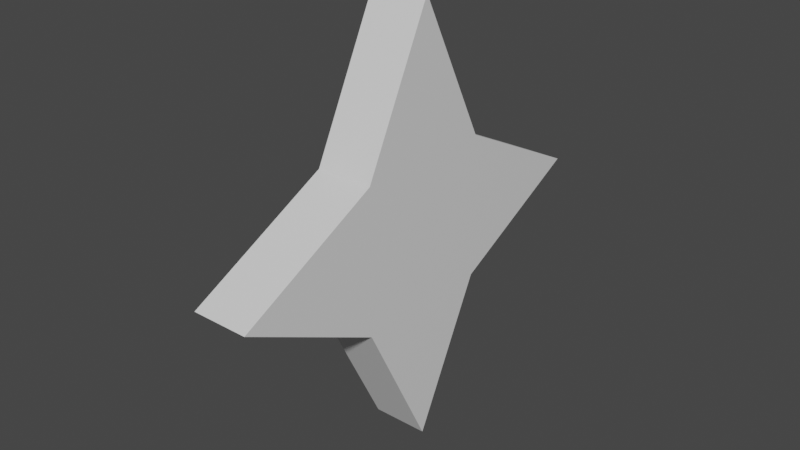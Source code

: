 # Source: shuriken.blend  (saved by Blender 2.83.18; exported with 4.5.12 LTS)
import bpy
from mathutils import Matrix  # noqa: F401  (used for matrix-valued properties, if any)

bpy.ops.wm.read_factory_settings(use_empty=True)
scene = bpy.context.scene
scene.name = 'Scene'

# ---- collections
col_collection = bpy.data.collections.new('Collection'); scene.collection.children.link(col_collection)

# ---- materials (node trees are filled in below, after node groups)
mat_material = bpy.data.materials.new('Material')
mat_material.alpha_threshold = 0.0
mat_material.use_transparent_shadow = False
mat_material.line_color = (0.0, 0.0, 0.0, 1.0)

# ---- material node trees
mat_material.use_nodes = True; mat_material.node_tree.nodes.clear()
_N = mat_material.node_tree.nodes; _L = mat_material.node_tree.links
n0 = _N.new('ShaderNodeOutputMaterial'); n0.name = 'Material Output'; n0.location = (300, 300)
n1 = _N.new('ShaderNodeBsdfPrincipled'); n1.name = 'Principled BSDF'; n1.location = (10, 300)
n1.distribution = 'GGX'
n1.subsurface_method = 'BURLEY'
n1.inputs[2].default_value = 0.4
n1.inputs[3].default_value = 1.45
n1.inputs[27].default_value = (0.0, 0.0, 0.0, 1.0)
n1.inputs[28].default_value = 1.0
_L.new(n1.outputs[0], n0.inputs[0])
n0.is_active_output = True

# ---- world
world_world = bpy.data.worlds.new('World'); scene.world = world_world
world_world.use_nodes = True; world_world.node_tree.nodes.clear()
_N = world_world.node_tree.nodes; _L = world_world.node_tree.links
n0 = _N.new('ShaderNodeOutputWorld'); n0.name = 'World Output'; n0.location = (300, 300)
n1 = _N.new('ShaderNodeBackground'); n1.name = 'Background'; n1.location = (10, 300)
n1.inputs[0].default_value = (0.05088, 0.05088, 0.05088, 1.0)
_L.new(n1.outputs[0], n0.inputs[0])
n0.is_active_output = True
world_world.color = (0.05088, 0.05088, 0.05088)
world_world.use_sun_shadow = False
world_world.sun_shadow_jitter_overblur = 0.0

# ---- meshes
me_cube = bpy.data.meshes.new('Cube')
me_cube.from_pydata([(-0.3918, 2.552, -1.0), (-0.3918, -2.552, -1.0), (0.3918, 2.552, -1.0), (0.3918, -2.552, -1.0), (-0.3918, 2.552, 1.0), (-0.3918, -2.552, 1.0), (0.3918, 2.552, 1.0), (0.3918, -2.552, 1.0), (-0.3918, -4.371e-08, 3.0), (0.3918, 7.657, 2.958e-08), (0.3918, 4.371e-08, 3.0), (-0.3918, -4.371e-08, -3.0), (-0.3918, 7.657, -2.958e-08), (0.3918, 4.371e-08, -3.0), (-0.3918, -7.657, -2.958e-08), (0.3918, -7.657, 2.958e-08)], [], [(4, 6, 9, 12), (3, 2, 6, 7), (5, 7, 10, 8), (7, 5, 14, 15), (3, 1, 11, 13), (5, 4, 0, 1), (4, 12, 0), (2, 3, 13), (6, 4, 8, 10), (7, 15, 3), (5, 8, 4), (1, 0, 11), (6, 10, 7), (0, 2, 13, 11), (6, 2, 9), (0, 12, 9, 2), (5, 1, 14), (3, 15, 14, 1)])
_uv = me_cube.uv_layers.new(name='UVMap')
_uv.uv.foreach_set('vector', [0.875, 0.5, 0.875, 0.75, 0.875, 0.75, 0.875, 0.5, 0.375, 0.75, 0.625, 0.75, 0.625, 1.0, 0.375, 1.0, 0.125, 0.5, 0.125, 0.75, 0.125, 0.75, 0.125, 0.5, 0.125, 0.75, 0.125, 0.5, 0.125, 0.5, 0.125, 0.75, 0.375, 0.75, 0.375, 0.5, 0.625, 0.5, 0.625, 0.75, 0.375, 0.25, 0.625, 0.25, 0.625, 0.5, 0.375, 0.5, 0.875, 0.5, 0.875, 0.5, 0.625, 0.5, 0.625, 0.75, 0.375, 0.75, 0.625, 0.75, 0.875, 0.75, 0.875, 0.5, 0.125, 0.5, 0.125, 0.75, 0.125, 0.75, 0.125, 0.75, 0.375, 0.75, 0.125, 0.5, 0.125, 0.5, 0.875, 0.5, 0.375, 0.5, 0.625, 0.5, 0.625, 0.5, 0.875, 0.75, 0.125, 0.75, 0.125, 0.75, 0.625, 0.5, 0.625, 0.75, 0.625, 0.75, 0.625, 0.5, 0.875, 0.75, 0.625, 0.75, 0.875, 0.75, 0.625, 0.5, 0.875, 0.5, 0.875, 0.75, 0.625, 0.75, 0.125, 0.5, 0.375, 0.5, 0.125, 0.5, 0.375, 0.75, 0.125, 0.75, 0.125, 0.5, 0.375, 0.5])
me_cube.materials.append(mat_material)
me_cube.use_remesh_preserve_volume = False
me_cube.use_remesh_preserve_attributes = False
me_cube.use_mirror_vertex_groups = False
me_cube.update()

# ---- objects
ob_cube = bpy.data.objects.new('Cube', me_cube)

# ---- transforms, parenting, visibility, modifiers, constraints
ob_cube.location = (0.0, 0.0, 0.0)
ob_cube.rotation_euler = (1.571, -0.0, 0.0)
ob_cube.scale = (1.0, 0.3918, 1.0)
ob_cube.lock_rotations_4d = False
ob_cube.empty_display_type = 'ARROWS'
ob_cube.lineart.crease_threshold = 0.0

# ---- collection membership
col_collection.objects.link(ob_cube)

# ---- scene / render settings (as saved in the file)
scene.frame_start = 1; scene.frame_end = 250; scene.frame_set(1)
scene.render.engine = 'BLENDER_EEVEE_NEXT'
scene.cycles.use_denoising = False
scene.cycles.samples = 128
scene.cycles.sampling_pattern = 'TABULATED_SOBOL'
scene.cycles.use_adaptive_sampling = False
scene.cycles.use_light_tree = False
scene.view_settings.view_transform = 'Filmic'
bpy.context.view_layer.update()

# ---- added for rendering (the .blend has no active camera and no usable light): camera, sun
cam_auto = bpy.data.cameras.new('AutoCamera')
cam_auto.lens = 50.0
cam_auto.sensor_width = 36.0
cam_auto.clip_end = 1000.0
ob_auto_camera = bpy.data.objects.new('AutoCamera', cam_auto)
scene.collection.objects.link(ob_auto_camera)
ob_auto_camera.location = (7.8842, -9.46104, 6.30736)
ob_auto_camera.rotation_euler = (1.09748, -7.21219e-08, 0.694738)
scene.camera = ob_auto_camera
light_auto_sun = bpy.data.lights.new('AutoSun', 'SUN')
light_auto_sun.energy = 3.0
light_auto_sun.angle = 0.0523599
ob_auto_sun = bpy.data.objects.new('AutoSun', light_auto_sun)
scene.collection.objects.link(ob_auto_sun)
ob_auto_sun.rotation_euler = (0.872665, 0.174533, 0.523599)
bpy.context.view_layer.update()

